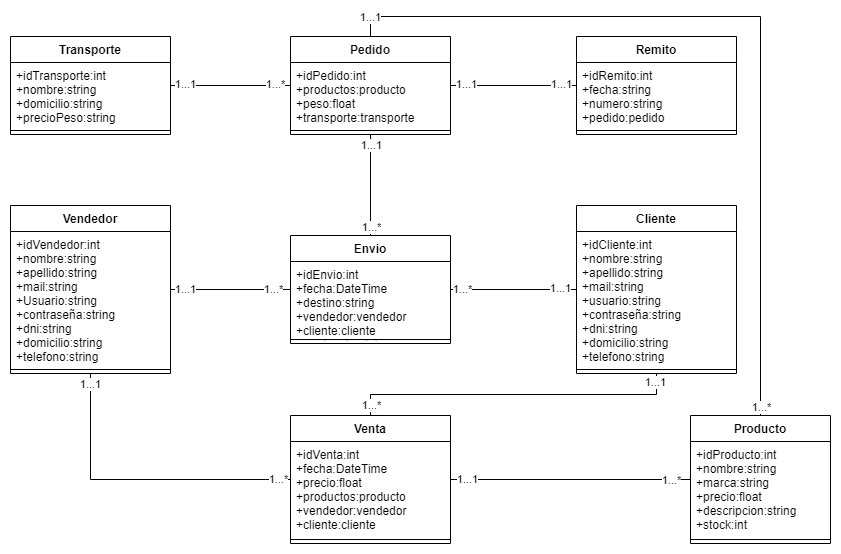

The diagram above was exported from draw.io. Its source (the exported page's mxGraphModel, read from the mxfile embedded in the PNG):
<mxGraphModel dx="1024" dy="592" grid="1" gridSize="10" guides="1" tooltips="1" connect="1" arrows="1" fold="1" page="1" pageScale="1" pageWidth="827" pageHeight="1169" math="0" shadow="0">
  <root>
    <mxCell id="0" />
    <mxCell id="1" parent="0" />
    <mxCell id="qFU64uHPlNgEFX9MMu-f-39" style="edgeStyle=orthogonalEdgeStyle;rounded=0;orthogonalLoop=1;jettySize=auto;html=1;entryX=0.5;entryY=0;entryDx=0;entryDy=0;endArrow=none;endFill=0;exitX=0.5;exitY=0;exitDx=0;exitDy=0;" parent="1" source="qFU64uHPlNgEFX9MMu-f-9" target="qFU64uHPlNgEFX9MMu-f-21" edge="1">
      <mxGeometry relative="1" as="geometry">
        <mxPoint x="840" y="200" as="sourcePoint" />
      </mxGeometry>
    </mxCell>
    <mxCell id="qFU64uHPlNgEFX9MMu-f-46" value="1...1" style="edgeLabel;html=1;align=center;verticalAlign=middle;resizable=0;points=[];" parent="qFU64uHPlNgEFX9MMu-f-39" vertex="1" connectable="0">
      <mxGeometry x="-0.7978" relative="1" as="geometry">
        <mxPoint x="-63" as="offset" />
      </mxGeometry>
    </mxCell>
    <mxCell id="qFU64uHPlNgEFX9MMu-f-47" value="1...*" style="edgeLabel;html=1;align=center;verticalAlign=middle;resizable=0;points=[];" parent="qFU64uHPlNgEFX9MMu-f-39" vertex="1" connectable="0">
      <mxGeometry x="0.7528" y="1" relative="1" as="geometry">
        <mxPoint x="-1" y="91" as="offset" />
      </mxGeometry>
    </mxCell>
    <mxCell id="qFU64uHPlNgEFX9MMu-f-42" style="edgeStyle=orthogonalEdgeStyle;rounded=0;orthogonalLoop=1;jettySize=auto;html=1;endArrow=none;endFill=0;" parent="1" source="qFU64uHPlNgEFX9MMu-f-21" target="qFU64uHPlNgEFX9MMu-f-1" edge="1">
      <mxGeometry relative="1" as="geometry" />
    </mxCell>
    <mxCell id="qFU64uHPlNgEFX9MMu-f-43" value="1...*" style="edgeLabel;html=1;align=center;verticalAlign=middle;resizable=0;points=[];" parent="qFU64uHPlNgEFX9MMu-f-42" vertex="1" connectable="0">
      <mxGeometry x="-0.8247" y="1" relative="1" as="geometry">
        <mxPoint x="1" y="-1" as="offset" />
      </mxGeometry>
    </mxCell>
    <mxCell id="qFU64uHPlNgEFX9MMu-f-45" value="1...1" style="edgeLabel;html=1;align=center;verticalAlign=middle;resizable=0;points=[];" parent="qFU64uHPlNgEFX9MMu-f-42" vertex="1" connectable="0">
      <mxGeometry x="0.7507" y="1" relative="1" as="geometry">
        <mxPoint x="-14" y="-2" as="offset" />
      </mxGeometry>
    </mxCell>
    <mxCell id="qFU64uHPlNgEFX9MMu-f-50" style="edgeStyle=orthogonalEdgeStyle;rounded=0;orthogonalLoop=1;jettySize=auto;html=1;endArrow=none;endFill=0;" parent="1" source="qFU64uHPlNgEFX9MMu-f-17" target="qFU64uHPlNgEFX9MMu-f-9" edge="1">
      <mxGeometry relative="1" as="geometry">
        <mxPoint x="310" y="330" as="targetPoint" />
      </mxGeometry>
    </mxCell>
    <mxCell id="qFU64uHPlNgEFX9MMu-f-51" value="1...1" style="edgeLabel;html=1;align=center;verticalAlign=middle;resizable=0;points=[];" parent="qFU64uHPlNgEFX9MMu-f-50" vertex="1" connectable="0">
      <mxGeometry x="-0.7632" y="1" relative="1" as="geometry">
        <mxPoint y="-1" as="offset" />
      </mxGeometry>
    </mxCell>
    <mxCell id="qFU64uHPlNgEFX9MMu-f-52" value="1...*" style="edgeLabel;html=1;align=center;verticalAlign=middle;resizable=0;points=[];" parent="qFU64uHPlNgEFX9MMu-f-50" vertex="1" connectable="0">
      <mxGeometry x="0.8368" y="3" relative="1" as="geometry">
        <mxPoint x="-6" y="1" as="offset" />
      </mxGeometry>
    </mxCell>
    <mxCell id="qFU64uHPlNgEFX9MMu-f-65" style="edgeStyle=orthogonalEdgeStyle;rounded=0;orthogonalLoop=1;jettySize=auto;html=1;entryX=0;entryY=0.5;entryDx=0;entryDy=0;endArrow=none;endFill=0;" parent="1" source="v2klL8_SNwjCIbr9DgQu-1" target="qFU64uHPlNgEFX9MMu-f-13" edge="1">
      <mxGeometry relative="1" as="geometry">
        <mxPoint x="500" y="430" as="sourcePoint" />
      </mxGeometry>
    </mxCell>
    <mxCell id="qFU64uHPlNgEFX9MMu-f-66" value="1...*" style="edgeLabel;html=1;align=center;verticalAlign=middle;resizable=0;points=[];" parent="qFU64uHPlNgEFX9MMu-f-65" vertex="1" connectable="0">
      <mxGeometry x="-0.8411" y="-1" relative="1" as="geometry">
        <mxPoint x="1" y="-2" as="offset" />
      </mxGeometry>
    </mxCell>
    <mxCell id="qFU64uHPlNgEFX9MMu-f-67" value="1...1" style="edgeLabel;html=1;align=center;verticalAlign=middle;resizable=0;points=[];" parent="qFU64uHPlNgEFX9MMu-f-65" vertex="1" connectable="0">
      <mxGeometry x="0.6384" y="1" relative="1" as="geometry">
        <mxPoint x="6" y="-1" as="offset" />
      </mxGeometry>
    </mxCell>
    <mxCell id="qFU64uHPlNgEFX9MMu-f-53" style="edgeStyle=orthogonalEdgeStyle;rounded=0;orthogonalLoop=1;jettySize=auto;html=1;endArrow=none;endFill=0;" parent="1" source="qFU64uHPlNgEFX9MMu-f-5" target="v2klL8_SNwjCIbr9DgQu-1" edge="1">
      <mxGeometry relative="1" as="geometry">
        <mxPoint x="270" y="420" as="targetPoint" />
      </mxGeometry>
    </mxCell>
    <mxCell id="qFU64uHPlNgEFX9MMu-f-58" value="1...1" style="edgeLabel;html=1;align=center;verticalAlign=middle;resizable=0;points=[];" parent="qFU64uHPlNgEFX9MMu-f-53" vertex="1" connectable="0">
      <mxGeometry x="-0.768" y="1" relative="1" as="geometry">
        <mxPoint as="offset" />
      </mxGeometry>
    </mxCell>
    <mxCell id="qFU64uHPlNgEFX9MMu-f-60" value="1...*" style="edgeLabel;html=1;align=center;verticalAlign=middle;resizable=0;points=[];" parent="qFU64uHPlNgEFX9MMu-f-53" vertex="1" connectable="0">
      <mxGeometry x="0.752" y="-1" relative="1" as="geometry">
        <mxPoint x="-3" y="-2" as="offset" />
      </mxGeometry>
    </mxCell>
    <mxCell id="qFU64uHPlNgEFX9MMu-f-61" style="edgeStyle=orthogonalEdgeStyle;rounded=0;orthogonalLoop=1;jettySize=auto;html=1;entryX=0.5;entryY=1;entryDx=0;entryDy=0;endArrow=none;endFill=0;exitX=0.5;exitY=0;exitDx=0;exitDy=0;" parent="1" source="qFU64uHPlNgEFX9MMu-f-1" target="qFU64uHPlNgEFX9MMu-f-13" edge="1">
      <mxGeometry relative="1" as="geometry">
        <mxPoint x="650" y="580" as="sourcePoint" />
      </mxGeometry>
    </mxCell>
    <mxCell id="qFU64uHPlNgEFX9MMu-f-62" value="1...*" style="edgeLabel;html=1;align=center;verticalAlign=middle;resizable=0;points=[];" parent="qFU64uHPlNgEFX9MMu-f-61" vertex="1" connectable="0">
      <mxGeometry x="-0.7234" relative="1" as="geometry">
        <mxPoint x="-24" y="10" as="offset" />
      </mxGeometry>
    </mxCell>
    <mxCell id="qFU64uHPlNgEFX9MMu-f-63" value="1...1" style="edgeLabel;html=1;align=center;verticalAlign=middle;resizable=0;points=[];" parent="qFU64uHPlNgEFX9MMu-f-61" vertex="1" connectable="0">
      <mxGeometry x="0.8085" y="2" relative="1" as="geometry">
        <mxPoint x="8" y="-11" as="offset" />
      </mxGeometry>
    </mxCell>
    <mxCell id="qFU64uHPlNgEFX9MMu-f-68" style="edgeStyle=orthogonalEdgeStyle;rounded=0;orthogonalLoop=1;jettySize=auto;html=1;endArrow=none;endFill=0;" parent="1" source="qFU64uHPlNgEFX9MMu-f-30" target="qFU64uHPlNgEFX9MMu-f-9" edge="1">
      <mxGeometry relative="1" as="geometry">
        <mxPoint x="540" y="340" as="targetPoint" />
      </mxGeometry>
    </mxCell>
    <mxCell id="qFU64uHPlNgEFX9MMu-f-69" value="1...1" style="edgeLabel;html=1;align=center;verticalAlign=middle;resizable=0;points=[];" parent="qFU64uHPlNgEFX9MMu-f-68" vertex="1" connectable="0">
      <mxGeometry x="-0.8727" y="-3" relative="1" as="geometry">
        <mxPoint x="-8" y="1" as="offset" />
      </mxGeometry>
    </mxCell>
    <mxCell id="qFU64uHPlNgEFX9MMu-f-70" value="1...1" style="edgeLabel;html=1;align=center;verticalAlign=middle;resizable=0;points=[];" parent="qFU64uHPlNgEFX9MMu-f-68" vertex="1" connectable="0">
      <mxGeometry x="0.8408" relative="1" as="geometry">
        <mxPoint x="5" y="-2" as="offset" />
      </mxGeometry>
    </mxCell>
    <mxCell id="v2klL8_SNwjCIbr9DgQu-8" style="edgeStyle=orthogonalEdgeStyle;rounded=0;orthogonalLoop=1;jettySize=auto;html=1;entryX=0.5;entryY=0;entryDx=0;entryDy=0;endArrow=none;endFill=0;" parent="1" source="qFU64uHPlNgEFX9MMu-f-9" target="v2klL8_SNwjCIbr9DgQu-1" edge="1">
      <mxGeometry relative="1" as="geometry" />
    </mxCell>
    <mxCell id="v2klL8_SNwjCIbr9DgQu-12" value="1...*" style="edgeLabel;html=1;align=center;verticalAlign=middle;resizable=0;points=[];" parent="v2klL8_SNwjCIbr9DgQu-8" vertex="1" connectable="0">
      <mxGeometry x="0.8162" relative="1" as="geometry">
        <mxPoint as="offset" />
      </mxGeometry>
    </mxCell>
    <mxCell id="v2klL8_SNwjCIbr9DgQu-13" value="1...1" style="edgeLabel;html=1;align=center;verticalAlign=middle;resizable=0;points=[];" parent="v2klL8_SNwjCIbr9DgQu-8" vertex="1" connectable="0">
      <mxGeometry x="-0.7694" y="2" relative="1" as="geometry">
        <mxPoint x="-2" y="-2" as="offset" />
      </mxGeometry>
    </mxCell>
    <mxCell id="v2klL8_SNwjCIbr9DgQu-9" style="edgeStyle=orthogonalEdgeStyle;rounded=0;orthogonalLoop=1;jettySize=auto;html=1;entryX=0.5;entryY=1;entryDx=0;entryDy=0;endArrow=none;endFill=0;" parent="1" source="qFU64uHPlNgEFX9MMu-f-1" target="qFU64uHPlNgEFX9MMu-f-5" edge="1">
      <mxGeometry relative="1" as="geometry" />
    </mxCell>
    <mxCell id="v2klL8_SNwjCIbr9DgQu-10" value="1...1" style="edgeLabel;html=1;align=center;verticalAlign=middle;resizable=0;points=[];" parent="v2klL8_SNwjCIbr9DgQu-9" vertex="1" connectable="0">
      <mxGeometry x="0.9327" y="2" relative="1" as="geometry">
        <mxPoint x="1" as="offset" />
      </mxGeometry>
    </mxCell>
    <mxCell id="v2klL8_SNwjCIbr9DgQu-11" value="1...*" style="edgeLabel;html=1;align=center;verticalAlign=middle;resizable=0;points=[];" parent="v2klL8_SNwjCIbr9DgQu-9" vertex="1" connectable="0">
      <mxGeometry x="-0.9265" y="2" relative="1" as="geometry">
        <mxPoint x="-2" y="-3" as="offset" />
      </mxGeometry>
    </mxCell>
    <mxCell id="qFU64uHPlNgEFX9MMu-f-9" value="Pedido" style="swimlane;fontStyle=1;align=center;verticalAlign=top;childLayout=stackLayout;horizontal=1;startSize=26;horizontalStack=0;resizeParent=1;resizeParentMax=0;resizeLast=0;collapsible=1;marginBottom=0;" parent="1" vertex="1">
      <mxGeometry x="310" y="215" width="160" height="98" as="geometry" />
    </mxCell>
    <mxCell id="qFU64uHPlNgEFX9MMu-f-10" value="+idPedido:int&#10;+productos:producto&#10;+peso:float&#10;+transporte:transporte" style="text;strokeColor=none;fillColor=none;align=left;verticalAlign=top;spacingLeft=4;spacingRight=4;overflow=hidden;rotatable=0;points=[[0,0.5],[1,0.5]];portConstraint=eastwest;" parent="qFU64uHPlNgEFX9MMu-f-9" vertex="1">
      <mxGeometry y="26" width="160" height="64" as="geometry" />
    </mxCell>
    <mxCell id="qFU64uHPlNgEFX9MMu-f-11" value="" style="line;strokeWidth=1;fillColor=none;align=left;verticalAlign=middle;spacingTop=-1;spacingLeft=3;spacingRight=3;rotatable=0;labelPosition=right;points=[];portConstraint=eastwest;" parent="qFU64uHPlNgEFX9MMu-f-9" vertex="1">
      <mxGeometry y="90" width="160" height="8" as="geometry" />
    </mxCell>
    <mxCell id="qFU64uHPlNgEFX9MMu-f-13" value="Cliente" style="swimlane;fontStyle=1;align=center;verticalAlign=top;childLayout=stackLayout;horizontal=1;startSize=26;horizontalStack=0;resizeParent=1;resizeParentMax=0;resizeLast=0;collapsible=1;marginBottom=0;" parent="1" vertex="1">
      <mxGeometry x="596" y="384" width="160" height="168" as="geometry" />
    </mxCell>
    <mxCell id="qFU64uHPlNgEFX9MMu-f-14" value="+idCliente:int&#10;+nombre:string&#10;+apellido:string&#10;+mail:string&#10;+usuario:string&#10;+contraseña:string&#10;+dni:string&#10;+domicilio:string&#10;+telefono:string" style="text;strokeColor=none;fillColor=none;align=left;verticalAlign=top;spacingLeft=4;spacingRight=4;overflow=hidden;rotatable=0;points=[[0,0.5],[1,0.5]];portConstraint=eastwest;" parent="qFU64uHPlNgEFX9MMu-f-13" vertex="1">
      <mxGeometry y="26" width="160" height="134" as="geometry" />
    </mxCell>
    <mxCell id="qFU64uHPlNgEFX9MMu-f-15" value="" style="line;strokeWidth=1;fillColor=none;align=left;verticalAlign=middle;spacingTop=-1;spacingLeft=3;spacingRight=3;rotatable=0;labelPosition=right;points=[];portConstraint=eastwest;" parent="qFU64uHPlNgEFX9MMu-f-13" vertex="1">
      <mxGeometry y="160" width="160" height="8" as="geometry" />
    </mxCell>
    <mxCell id="v2klL8_SNwjCIbr9DgQu-1" value="Envio" style="swimlane;fontStyle=1;align=center;verticalAlign=top;childLayout=stackLayout;horizontal=1;startSize=26;horizontalStack=0;resizeParent=1;resizeParentMax=0;resizeLast=0;collapsible=1;marginBottom=0;" parent="1" vertex="1">
      <mxGeometry x="310" y="414" width="160" height="108" as="geometry" />
    </mxCell>
    <mxCell id="v2klL8_SNwjCIbr9DgQu-2" value="+idEnvio:int&#10;+fecha:DateTime&#10;+destino:string&#10;+vendedor:vendedor&#10;+cliente:cliente&#10;+puntuacion:int" style="text;strokeColor=none;fillColor=none;align=left;verticalAlign=top;spacingLeft=4;spacingRight=4;overflow=hidden;rotatable=0;points=[[0,0.5],[1,0.5]];portConstraint=eastwest;" parent="v2klL8_SNwjCIbr9DgQu-1" vertex="1">
      <mxGeometry y="26" width="160" height="74" as="geometry" />
    </mxCell>
    <mxCell id="v2klL8_SNwjCIbr9DgQu-3" value="" style="line;strokeWidth=1;fillColor=none;align=left;verticalAlign=middle;spacingTop=-1;spacingLeft=3;spacingRight=3;rotatable=0;labelPosition=right;points=[];portConstraint=eastwest;" parent="v2klL8_SNwjCIbr9DgQu-1" vertex="1">
      <mxGeometry y="100" width="160" height="8" as="geometry" />
    </mxCell>
    <mxCell id="qFU64uHPlNgEFX9MMu-f-21" value="Producto" style="swimlane;fontStyle=1;align=center;verticalAlign=top;childLayout=stackLayout;horizontal=1;startSize=26;horizontalStack=0;resizeParent=1;resizeParentMax=0;resizeLast=0;collapsible=1;marginBottom=0;" parent="1" vertex="1">
      <mxGeometry x="710" y="594" width="140" height="128" as="geometry" />
    </mxCell>
    <mxCell id="qFU64uHPlNgEFX9MMu-f-22" value="+idProducto:int&#10;+nombre:string&#10;+marca:string&#10;+precio:float&#10;+descripcion:string&#10;+stock:int" style="text;strokeColor=none;fillColor=none;align=left;verticalAlign=top;spacingLeft=4;spacingRight=4;overflow=hidden;rotatable=0;points=[[0,0.5],[1,0.5]];portConstraint=eastwest;" parent="qFU64uHPlNgEFX9MMu-f-21" vertex="1">
      <mxGeometry y="26" width="140" height="94" as="geometry" />
    </mxCell>
    <mxCell id="qFU64uHPlNgEFX9MMu-f-23" value="" style="line;strokeWidth=1;fillColor=none;align=left;verticalAlign=middle;spacingTop=-1;spacingLeft=3;spacingRight=3;rotatable=0;labelPosition=right;points=[];portConstraint=eastwest;" parent="qFU64uHPlNgEFX9MMu-f-21" vertex="1">
      <mxGeometry y="120" width="140" height="8" as="geometry" />
    </mxCell>
    <mxCell id="qFU64uHPlNgEFX9MMu-f-1" value="Venta" style="swimlane;fontStyle=1;align=center;verticalAlign=top;childLayout=stackLayout;horizontal=1;startSize=26;horizontalStack=0;resizeParent=1;resizeParentMax=0;resizeLast=0;collapsible=1;marginBottom=0;" parent="1" vertex="1">
      <mxGeometry x="310" y="594" width="160" height="128" as="geometry" />
    </mxCell>
    <mxCell id="qFU64uHPlNgEFX9MMu-f-2" value="+idVenta:int&#10;+fecha:DateTime&#10;+precio:float&#10;+productos:producto&#10;+vendedor:vendedor&#10;+cliente:cliente" style="text;strokeColor=none;fillColor=none;align=left;verticalAlign=top;spacingLeft=4;spacingRight=4;overflow=hidden;rotatable=0;points=[[0,0.5],[1,0.5]];portConstraint=eastwest;" parent="qFU64uHPlNgEFX9MMu-f-1" vertex="1">
      <mxGeometry y="26" width="160" height="94" as="geometry" />
    </mxCell>
    <mxCell id="qFU64uHPlNgEFX9MMu-f-3" value="" style="line;strokeWidth=1;fillColor=none;align=left;verticalAlign=middle;spacingTop=-1;spacingLeft=3;spacingRight=3;rotatable=0;labelPosition=right;points=[];portConstraint=eastwest;" parent="qFU64uHPlNgEFX9MMu-f-1" vertex="1">
      <mxGeometry y="120" width="160" height="8" as="geometry" />
    </mxCell>
    <mxCell id="qFU64uHPlNgEFX9MMu-f-17" value="Transporte" style="swimlane;fontStyle=1;align=center;verticalAlign=top;childLayout=stackLayout;horizontal=1;startSize=26;horizontalStack=0;resizeParent=1;resizeParentMax=0;resizeLast=0;collapsible=1;marginBottom=0;" parent="1" vertex="1">
      <mxGeometry x="30" y="215" width="160" height="98" as="geometry" />
    </mxCell>
    <mxCell id="qFU64uHPlNgEFX9MMu-f-18" value="+idTransporte:int&#10;+nombre:string&#10;+domicilio:string&#10;+precioPeso:string" style="text;strokeColor=none;fillColor=none;align=left;verticalAlign=top;spacingLeft=4;spacingRight=4;overflow=hidden;rotatable=0;points=[[0,0.5],[1,0.5]];portConstraint=eastwest;" parent="qFU64uHPlNgEFX9MMu-f-17" vertex="1">
      <mxGeometry y="26" width="160" height="64" as="geometry" />
    </mxCell>
    <mxCell id="qFU64uHPlNgEFX9MMu-f-19" value="" style="line;strokeWidth=1;fillColor=none;align=left;verticalAlign=middle;spacingTop=-1;spacingLeft=3;spacingRight=3;rotatable=0;labelPosition=right;points=[];portConstraint=eastwest;" parent="qFU64uHPlNgEFX9MMu-f-17" vertex="1">
      <mxGeometry y="90" width="160" height="8" as="geometry" />
    </mxCell>
    <mxCell id="qFU64uHPlNgEFX9MMu-f-30" value="Remito" style="swimlane;fontStyle=1;align=center;verticalAlign=top;childLayout=stackLayout;horizontal=1;startSize=26;horizontalStack=0;resizeParent=1;resizeParentMax=0;resizeLast=0;collapsible=1;marginBottom=0;" parent="1" vertex="1">
      <mxGeometry x="596" y="215" width="160" height="98" as="geometry" />
    </mxCell>
    <mxCell id="qFU64uHPlNgEFX9MMu-f-31" value="+idRemito:int&#10;+fecha:string&#10;+numero:string&#10;+pedido:pedido" style="text;strokeColor=none;fillColor=none;align=left;verticalAlign=top;spacingLeft=4;spacingRight=4;overflow=hidden;rotatable=0;points=[[0,0.5],[1,0.5]];portConstraint=eastwest;" parent="qFU64uHPlNgEFX9MMu-f-30" vertex="1">
      <mxGeometry y="26" width="160" height="64" as="geometry" />
    </mxCell>
    <mxCell id="qFU64uHPlNgEFX9MMu-f-32" value="" style="line;strokeWidth=1;fillColor=none;align=left;verticalAlign=middle;spacingTop=-1;spacingLeft=3;spacingRight=3;rotatable=0;labelPosition=right;points=[];portConstraint=eastwest;" parent="qFU64uHPlNgEFX9MMu-f-30" vertex="1">
      <mxGeometry y="90" width="160" height="8" as="geometry" />
    </mxCell>
    <mxCell id="qFU64uHPlNgEFX9MMu-f-5" value="Vendedor" style="swimlane;fontStyle=1;align=center;verticalAlign=top;childLayout=stackLayout;horizontal=1;startSize=26;horizontalStack=0;resizeParent=1;resizeParentMax=0;resizeLast=0;collapsible=1;marginBottom=0;" parent="1" vertex="1">
      <mxGeometry x="30" y="384" width="160" height="168" as="geometry" />
    </mxCell>
    <mxCell id="qFU64uHPlNgEFX9MMu-f-6" value="+idVendedor:int&#10;+nombre:string&#10;+apellido:string&#10;+mail:string&#10;+Usuario:string&#10;+contraseña:string&#10;+dni:string&#10;+domicilio:string&#10;+telefono:string&#10;" style="text;strokeColor=none;fillColor=none;align=left;verticalAlign=top;spacingLeft=4;spacingRight=4;overflow=hidden;rotatable=0;points=[[0,0.5],[1,0.5]];portConstraint=eastwest;" parent="qFU64uHPlNgEFX9MMu-f-5" vertex="1">
      <mxGeometry y="26" width="160" height="134" as="geometry" />
    </mxCell>
    <mxCell id="qFU64uHPlNgEFX9MMu-f-7" value="" style="line;strokeWidth=1;fillColor=none;align=left;verticalAlign=middle;spacingTop=-1;spacingLeft=3;spacingRight=3;rotatable=0;labelPosition=right;points=[];portConstraint=eastwest;" parent="qFU64uHPlNgEFX9MMu-f-5" vertex="1">
      <mxGeometry y="160" width="160" height="8" as="geometry" />
    </mxCell>
  </root>
</mxGraphModel>